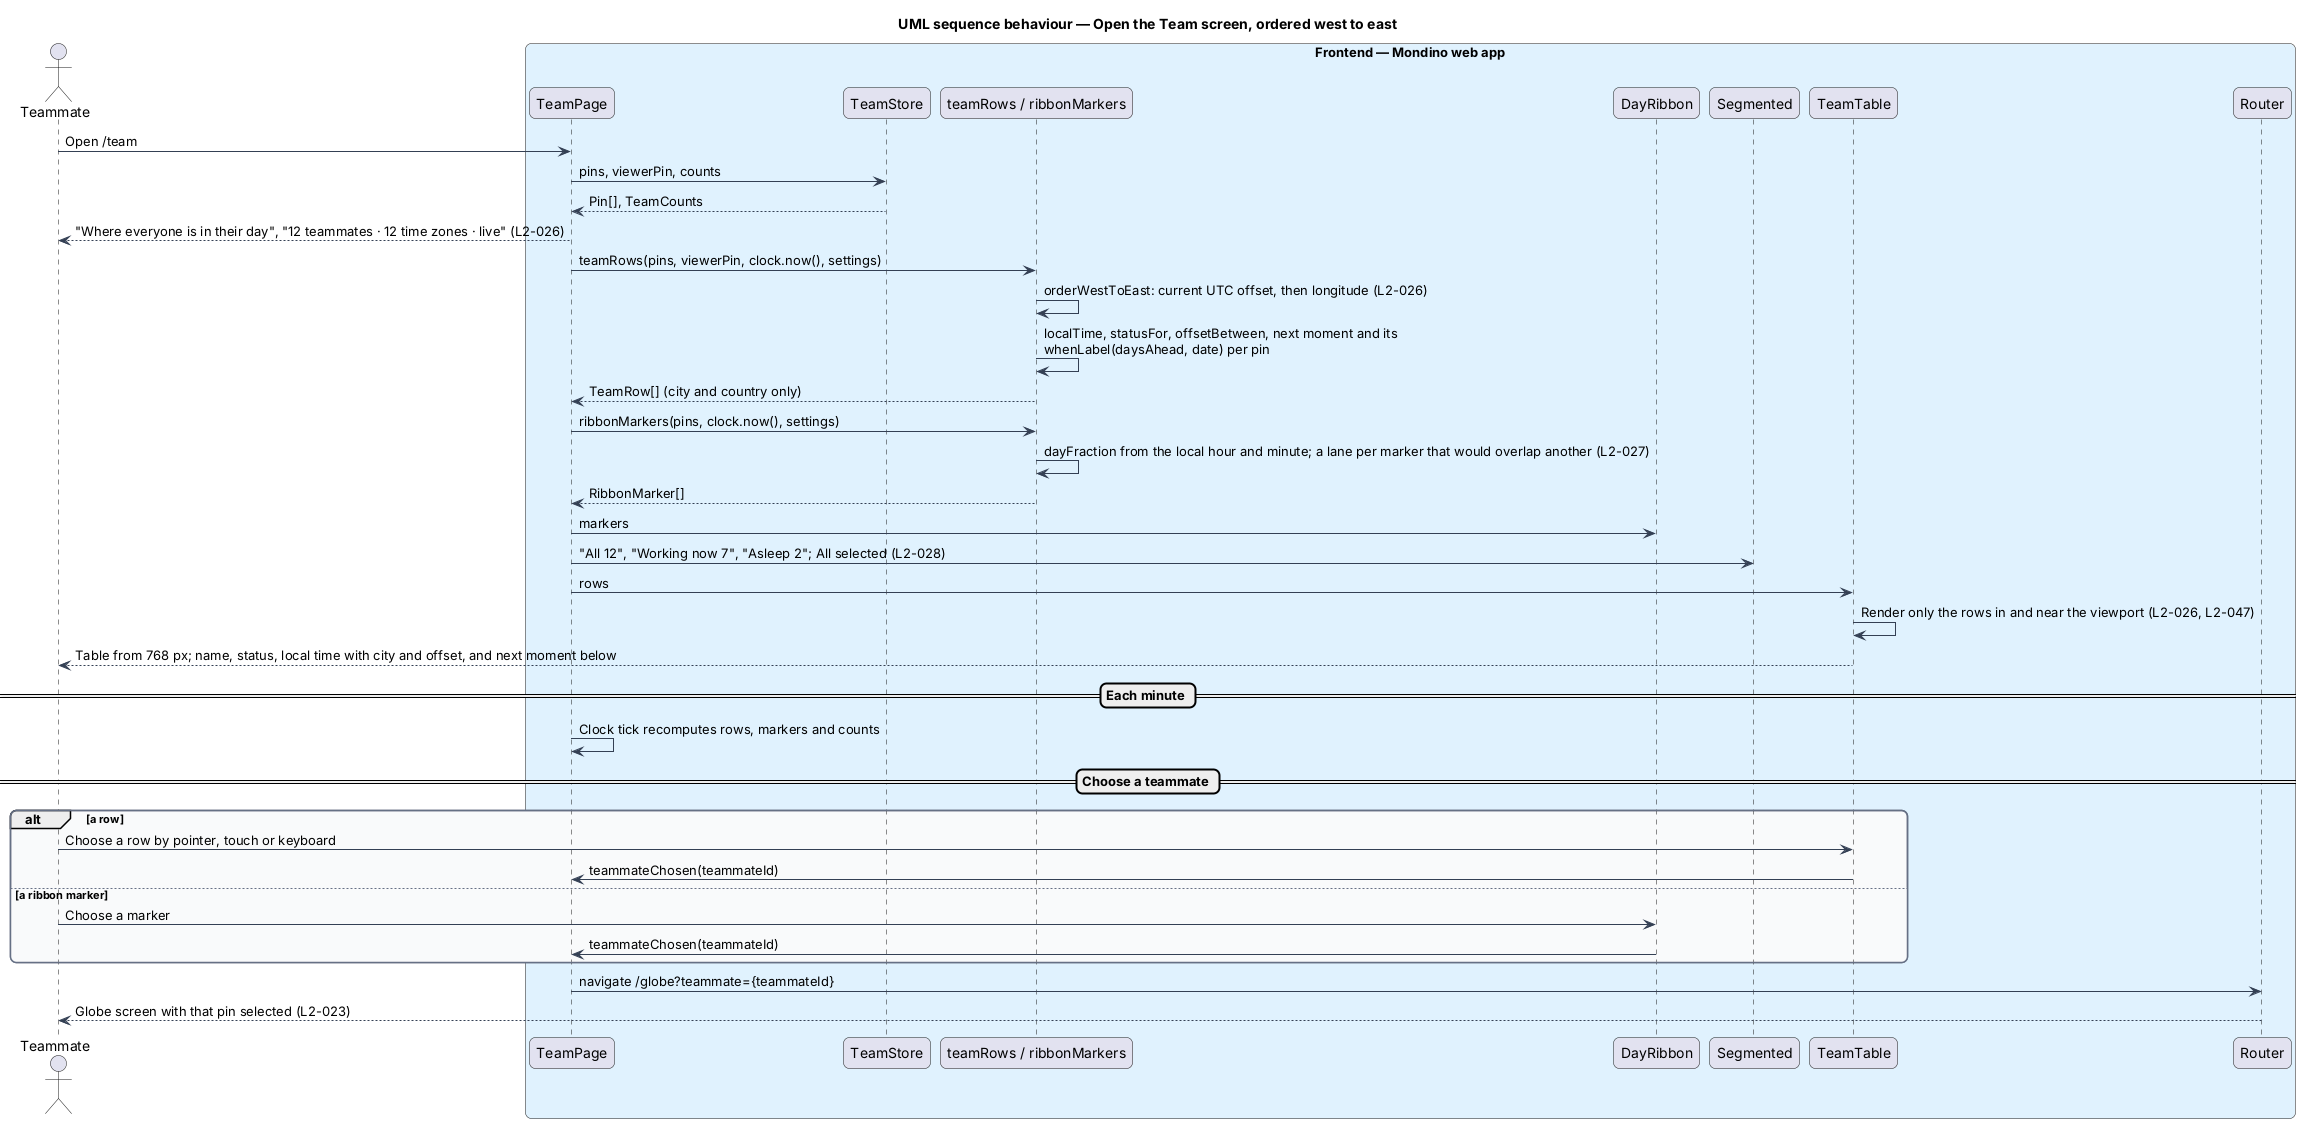

The diagram above was rendered by PlantUML. Its source (embedded in the PNG):
@startuml
title UML sequence behaviour — Open the Team screen, ordered west to east
skinparam backgroundColor #FFFFFF
skinparam shadowing false
skinparam roundcorner 12
skinparam defaultFontName Arial
skinparam ArrowColor #344054
skinparam rectangle {
  BorderColor #344054
  FontColor #101828
}
skinparam package {
  BorderColor #667085
  FontColor #101828
  BackgroundColor #F9FAFB
}
actor "Teammate" as actor
box "Frontend — Mondino web app" #E0F2FE
  participant "TeamPage" as page
  participant "TeamStore" as store
  participant "teamRows / ribbonMarkers" as fn
  participant "DayRibbon" as ribbon
  participant "Segmented" as chips
  participant "TeamTable" as table
  participant "Router" as router
end box
actor -> page : Open /team
page -> store : pins, viewerPin, counts
store --> page : Pin[], TeamCounts
page --> actor : "Where everyone is in their day", "12 teammates · 12 time zones · live" (L2-026)
page -> fn : teamRows(pins, viewerPin, clock.now(), settings)
fn -> fn : orderWestToEast: current UTC offset, then longitude (L2-026)
fn -> fn : localTime, statusFor, offsetBetween, next moment and its\nwhenLabel(daysAhead, date) per pin
fn --> page : TeamRow[] (city and country only)
page -> fn : ribbonMarkers(pins, clock.now(), settings)
fn -> fn : dayFraction from the local hour and minute; a lane per marker that would overlap another (L2-027)
fn --> page : RibbonMarker[]
page -> ribbon : markers
page -> chips : "All 12", "Working now 7", "Asleep 2"; All selected (L2-028)
page -> table : rows
table -> table : Render only the rows in and near the viewport (L2-026, L2-047)
table --> actor : Table from 768 px; name, status, local time with city and offset, and next moment below
== Each minute ==
page -> page : Clock tick recomputes rows, markers and counts
== Choose a teammate ==
alt a row
  actor -> table : Choose a row by pointer, touch or keyboard
  table -> page : teammateChosen(teammateId)
else a ribbon marker
  actor -> ribbon : Choose a marker
  ribbon -> page : teammateChosen(teammateId)
end
page -> router : navigate /globe?teammate={teammateId}
router --> actor : Globe screen with that pin selected (L2-023)
@enduml